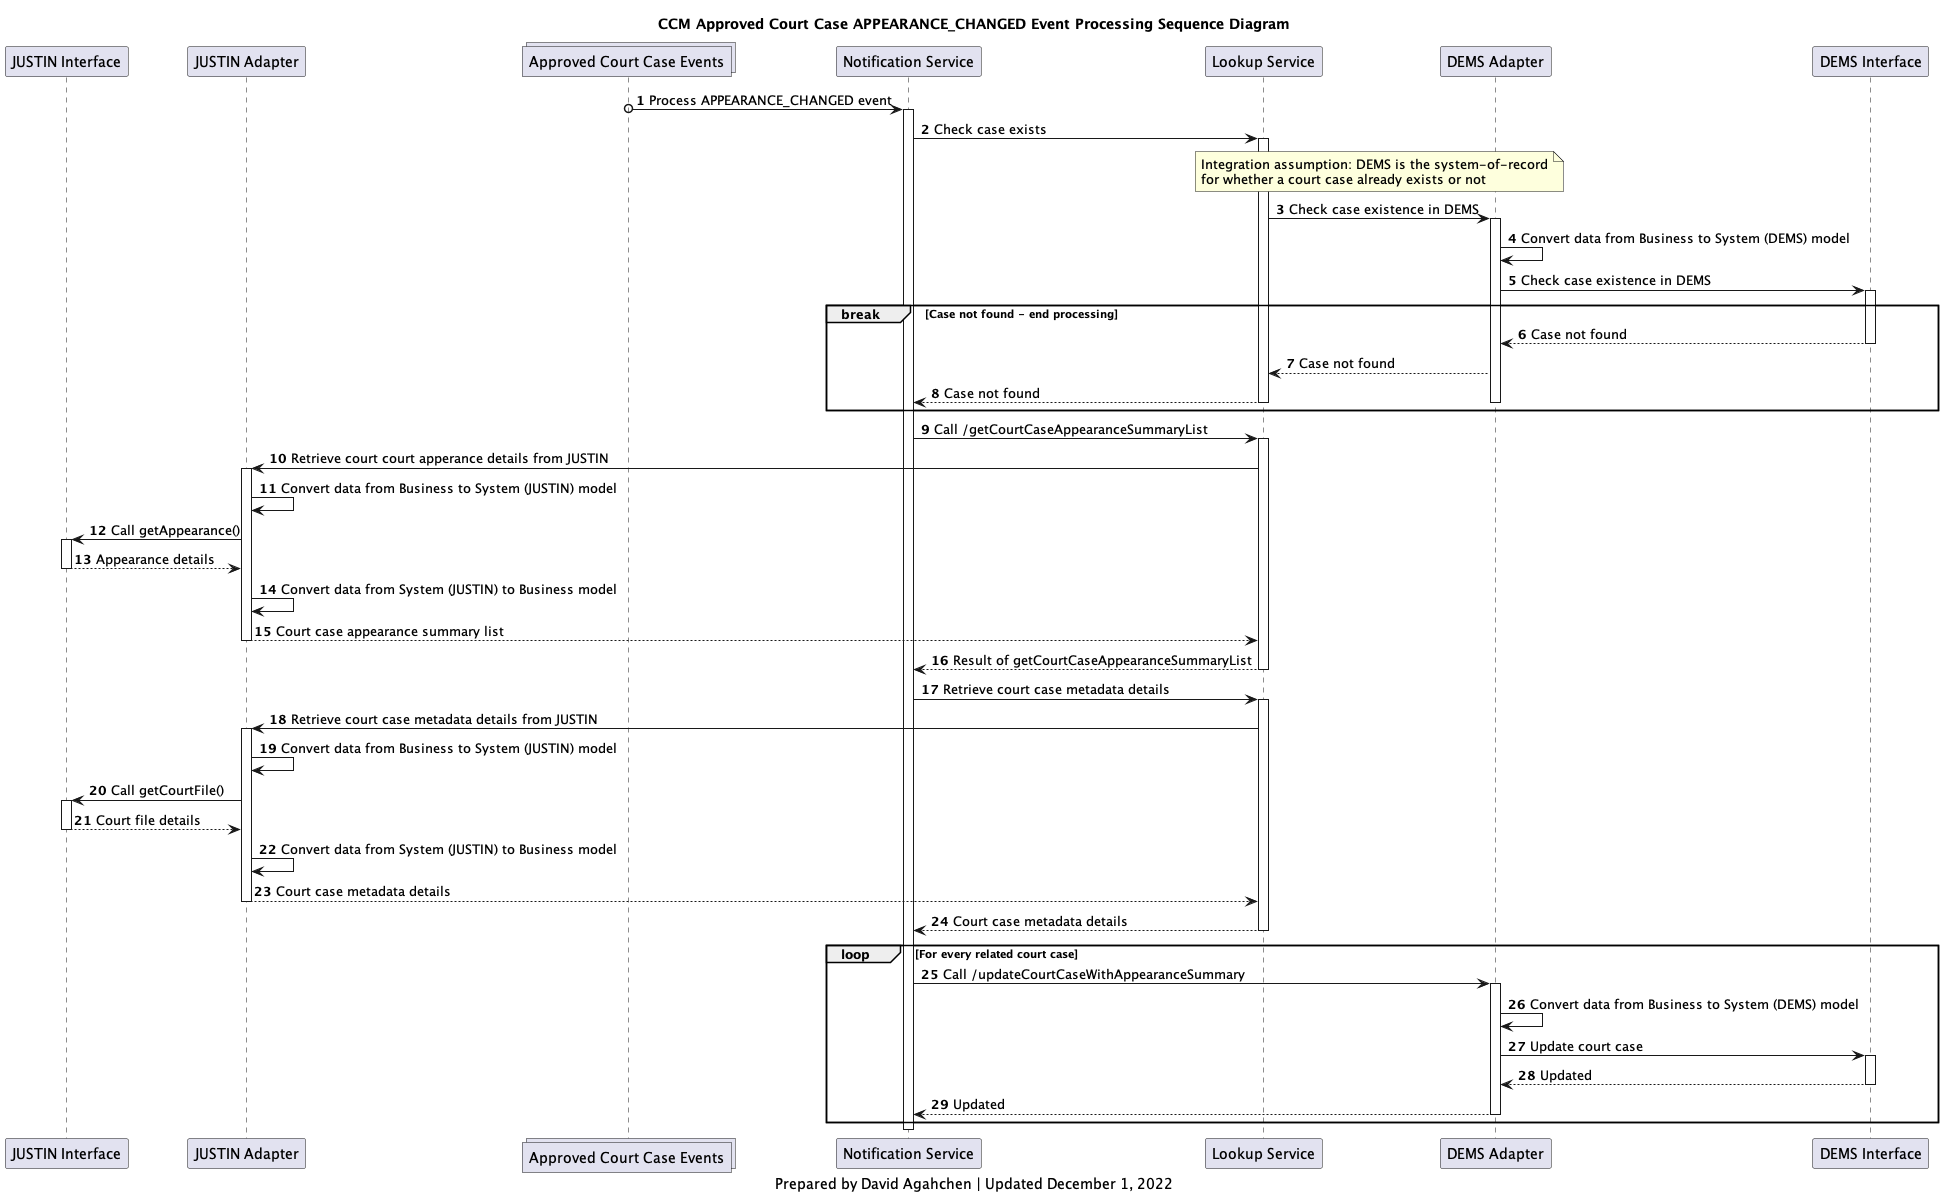

The diagram above was rendered by PlantUML. Its source (embedded in the PNG):
@startuml
'hide footbox

participant j_interface as "JUSTIN Interface"
participant j_adapter as "JUSTIN Adapter"
collections approved_court_cases_topic as "Approved Court Case Events"
participant notification_service as "Notification Service"
participant lookup_service as "Lookup Service"
participant d_adapter as "DEMS Adapter"
participant d_interface as "DEMS Interface"

title
CCM Approved Court Case APPEARANCE_CHANGED Event Processing Sequence Diagram
end title

autonumber

approved_court_cases_topic o-> notification_service: Process APPEARANCE_CHANGED event
activate notification_service

notification_service -> lookup_service: Check case exists
activate lookup_service
note over lookup_service, d_adapter
Integration assumption: DEMS is the system-of-record
for whether a court case already exists or not
end note
lookup_service -> d_adapter: Check case existence in DEMS
activate d_adapter
d_adapter -> d_adapter: Convert data from Business to System (DEMS) model
d_adapter -> d_interface: Check case existence in DEMS
activate d_interface

break Case not found - end processing
d_interface --> d_adapter: Case not found
deactivate d_interface
d_adapter --> lookup_service: Case not found
lookup_service --> notification_service: Case not found
deactivate lookup_service
deactivate d_adapter
end break

notification_service -> lookup_service: Call /getCourtCaseAppearanceSummaryList
activate lookup_service
lookup_service -> j_adapter: Retrieve court court apperance details from JUSTIN

activate j_adapter
j_adapter -> j_adapter: Convert data from Business to System (JUSTIN) model
j_adapter -> j_interface: Call getAppearance()
activate j_interface
j_interface --> j_adapter: Appearance details
deactivate j_interface
j_adapter -> j_adapter: Convert data from System (JUSTIN) to Business model
j_adapter --> lookup_service: Court case appearance summary list
deactivate j_adapter

lookup_service --> notification_service: Result of getCourtCaseAppearanceSummaryList
deactivate lookup_service

notification_service -> lookup_service: Retrieve court case metadata details
activate lookup_service
lookup_service -> j_adapter: Retrieve court case metadata details from JUSTIN

activate j_adapter
j_adapter -> j_adapter: Convert data from Business to System (JUSTIN) model
j_adapter -> j_interface: Call getCourtFile()
activate j_interface
j_interface --> j_adapter: Court file details
deactivate j_interface
j_adapter -> j_adapter: Convert data from System (JUSTIN) to Business model
j_adapter --> lookup_service: Court case metadata details
deactivate j_adapter

lookup_service --> notification_service: Court case metadata details
deactivate lookup_service

loop For every related court case
    notification_service -> d_adapter: Call /updateCourtCaseWithAppearanceSummary
    activate d_adapter

    d_adapter -> d_adapter: Convert data from Business to System (DEMS) model

    d_adapter -> d_interface: Update court case
    activate d_interface

    d_interface --> d_adapter: Updated
    deactivate d_interface

    d_adapter --> notification_service: Updated
    deactivate d_adapter

end

deactivate notification_service

caption
Prepared by David Agahchen | Updated December 1, 2022
end caption
@enduml